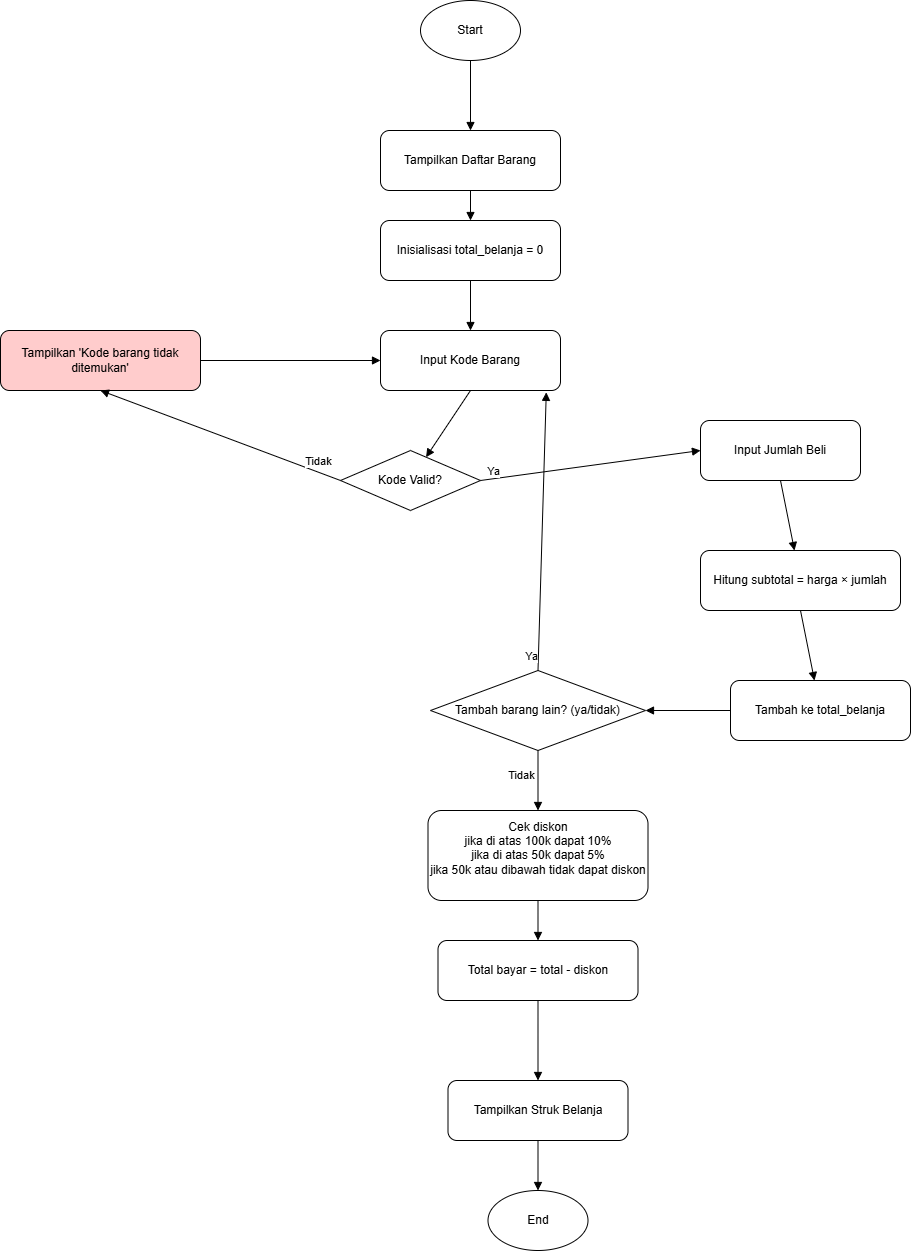

The diagram above was exported from draw.io. Its source (the exported page's mxGraphModel, read from the mxfile embedded in the PNG):
<mxGraphModel dx="2490" dy="2000" grid="1" gridSize="10" guides="1" tooltips="1" connect="1" arrows="1" fold="1" page="1" pageScale="1" pageWidth="850" pageHeight="1100" math="0" shadow="0">
  <root>
    <mxCell id="0" />
    <mxCell id="1" parent="0" />
    <mxCell id="Quz2bzfPpKLVzlYJ2avk-1" value="Start" style="ellipse;whiteSpace=wrap;html=1;" vertex="1" parent="1">
      <mxGeometry x="160" y="-70" width="100" height="60" as="geometry" />
    </mxCell>
    <mxCell id="Quz2bzfPpKLVzlYJ2avk-2" value="Tampilkan Daftar Barang" style="rounded=1;whiteSpace=wrap;html=1;" vertex="1" parent="1">
      <mxGeometry x="120" y="60" width="180" height="60" as="geometry" />
    </mxCell>
    <mxCell id="Quz2bzfPpKLVzlYJ2avk-3" value="Inisialisasi total_belanja = 0" style="rounded=1;whiteSpace=wrap;html=1;" vertex="1" parent="1">
      <mxGeometry x="120" y="150" width="180" height="60" as="geometry" />
    </mxCell>
    <mxCell id="Quz2bzfPpKLVzlYJ2avk-4" value="Input Kode Barang" style="rounded=1;whiteSpace=wrap;html=1;" vertex="1" parent="1">
      <mxGeometry x="120" y="260" width="180" height="60" as="geometry" />
    </mxCell>
    <mxCell id="Quz2bzfPpKLVzlYJ2avk-5" value="Kode Valid?" style="rhombus;whiteSpace=wrap;html=1;" vertex="1" parent="1">
      <mxGeometry x="80" y="380" width="140" height="60" as="geometry" />
    </mxCell>
    <mxCell id="Quz2bzfPpKLVzlYJ2avk-6" value="Tampilkan 'Kode barang tidak ditemukan'" style="rounded=1;whiteSpace=wrap;html=1;fillColor=#ffcccc;" vertex="1" parent="1">
      <mxGeometry x="-260" y="260" width="200" height="60" as="geometry" />
    </mxCell>
    <mxCell id="Quz2bzfPpKLVzlYJ2avk-7" value="Input Jumlah Beli" style="rounded=1;whiteSpace=wrap;html=1;" vertex="1" parent="1">
      <mxGeometry x="440" y="350" width="160" height="60" as="geometry" />
    </mxCell>
    <mxCell id="Quz2bzfPpKLVzlYJ2avk-8" value="Hitung subtotal = harga × jumlah" style="rounded=1;whiteSpace=wrap;html=1;" vertex="1" parent="1">
      <mxGeometry x="440" y="480" width="200" height="60" as="geometry" />
    </mxCell>
    <mxCell id="Quz2bzfPpKLVzlYJ2avk-9" value="Tambah ke total_belanja" style="rounded=1;whiteSpace=wrap;html=1;" vertex="1" parent="1">
      <mxGeometry x="470" y="610" width="180" height="60" as="geometry" />
    </mxCell>
    <mxCell id="Quz2bzfPpKLVzlYJ2avk-10" value="Tambah barang lain? (ya/tidak)" style="rhombus;whiteSpace=wrap;html=1;" vertex="1" parent="1">
      <mxGeometry x="170" y="600" width="215" height="80" as="geometry" />
    </mxCell>
    <mxCell id="Quz2bzfPpKLVzlYJ2avk-11" value="Cek diskon&lt;div&gt;jika di atas 100k dapat 10%&lt;/div&gt;&lt;div&gt;jika di atas 50k dapat 5%&lt;/div&gt;&lt;div&gt;jika 50k atau dibawah tidak dapat diskon&lt;/div&gt;&lt;div&gt;&lt;div data-cur=&quot;cursor&quot;&gt;&lt;br&gt;&lt;/div&gt;&lt;/div&gt;" style="rounded=1;whiteSpace=wrap;html=1;" vertex="1" parent="1">
      <mxGeometry x="167.5" y="740" width="220" height="90" as="geometry" />
    </mxCell>
    <mxCell id="Quz2bzfPpKLVzlYJ2avk-12" value="Total bayar = total - diskon" style="rounded=1;whiteSpace=wrap;html=1;" vertex="1" parent="1">
      <mxGeometry x="177.5" y="870" width="200" height="60" as="geometry" />
    </mxCell>
    <mxCell id="Quz2bzfPpKLVzlYJ2avk-13" value="Tampilkan Struk Belanja" style="rounded=1;whiteSpace=wrap;html=1;" vertex="1" parent="1">
      <mxGeometry x="187.5" y="1010" width="180" height="60" as="geometry" />
    </mxCell>
    <mxCell id="Quz2bzfPpKLVzlYJ2avk-14" value="End" style="ellipse;whiteSpace=wrap;html=1;" vertex="1" parent="1">
      <mxGeometry x="227.5" y="1120" width="100" height="60" as="geometry" />
    </mxCell>
    <mxCell id="Quz2bzfPpKLVzlYJ2avk-15" style="endArrow=block;entryX=0.5;entryY=0;entryDx=0;entryDy=0;" edge="1" parent="1" source="Quz2bzfPpKLVzlYJ2avk-1" target="Quz2bzfPpKLVzlYJ2avk-2">
      <mxGeometry relative="1" as="geometry">
        <mxPoint x="200" y="40" as="targetPoint" />
      </mxGeometry>
    </mxCell>
    <mxCell id="Quz2bzfPpKLVzlYJ2avk-16" style="endArrow=block;entryX=0.5;entryY=0;entryDx=0;entryDy=0;" edge="1" parent="1" source="Quz2bzfPpKLVzlYJ2avk-2" target="Quz2bzfPpKLVzlYJ2avk-3">
      <mxGeometry relative="1" as="geometry">
        <mxPoint x="210" y="140" as="targetPoint" />
      </mxGeometry>
    </mxCell>
    <mxCell id="Quz2bzfPpKLVzlYJ2avk-17" style="endArrow=block;entryX=0.5;entryY=0;entryDx=0;entryDy=0;" edge="1" parent="1" source="Quz2bzfPpKLVzlYJ2avk-3" target="Quz2bzfPpKLVzlYJ2avk-4">
      <mxGeometry relative="1" as="geometry">
        <mxPoint x="230" y="240" as="targetPoint" />
      </mxGeometry>
    </mxCell>
    <mxCell id="Quz2bzfPpKLVzlYJ2avk-18" style="endArrow=block;exitX=0.5;exitY=1;exitDx=0;exitDy=0;" edge="1" parent="1" source="Quz2bzfPpKLVzlYJ2avk-4" target="Quz2bzfPpKLVzlYJ2avk-5">
      <mxGeometry relative="1" as="geometry">
        <mxPoint x="200" y="340" as="sourcePoint" />
      </mxGeometry>
    </mxCell>
    <mxCell id="Quz2bzfPpKLVzlYJ2avk-19" style="endArrow=block;entryX=0.5;entryY=1;entryDx=0;entryDy=0;exitX=0;exitY=0.5;exitDx=0;exitDy=0;" edge="1" parent="1" source="Quz2bzfPpKLVzlYJ2avk-5" target="Quz2bzfPpKLVzlYJ2avk-6">
      <mxGeometry relative="1" as="geometry">
        <mxPoint x="80" y="420" as="targetPoint" />
        <mxPoint x="70" y="410" as="sourcePoint" />
      </mxGeometry>
    </mxCell>
    <mxCell id="Quz2bzfPpKLVzlYJ2avk-31" value="Tidak" style="edgeLabel;html=1;align=center;verticalAlign=middle;resizable=0;points=[];" vertex="1" connectable="0" parent="Quz2bzfPpKLVzlYJ2avk-19">
      <mxGeometry x="-0.448" y="1" relative="1" as="geometry">
        <mxPoint x="44" y="4" as="offset" />
      </mxGeometry>
    </mxCell>
    <mxCell id="Quz2bzfPpKLVzlYJ2avk-20" style="endArrow=block;exitX=1;exitY=0.5;exitDx=0;exitDy=0;entryX=0;entryY=0.5;entryDx=0;entryDy=0;" edge="1" parent="1" source="Quz2bzfPpKLVzlYJ2avk-5" target="Quz2bzfPpKLVzlYJ2avk-7">
      <mxGeometry relative="1" as="geometry">
        <mxPoint x="400" y="390" as="targetPoint" />
        <mxPoint x="310" y="400" as="sourcePoint" />
      </mxGeometry>
    </mxCell>
    <mxCell id="Quz2bzfPpKLVzlYJ2avk-30" value="Ya" style="edgeLabel;html=1;align=center;verticalAlign=middle;resizable=0;points=[];" vertex="1" connectable="0" parent="Quz2bzfPpKLVzlYJ2avk-20">
      <mxGeometry x="-0.7551" y="3" relative="1" as="geometry">
        <mxPoint x="-15" y="-3" as="offset" />
      </mxGeometry>
    </mxCell>
    <mxCell id="Quz2bzfPpKLVzlYJ2avk-21" style="endArrow=block;exitX=1;exitY=0.5;exitDx=0;exitDy=0;" edge="1" parent="1" source="Quz2bzfPpKLVzlYJ2avk-6" target="Quz2bzfPpKLVzlYJ2avk-4">
      <mxGeometry relative="1" as="geometry" />
    </mxCell>
    <mxCell id="Quz2bzfPpKLVzlYJ2avk-22" style="endArrow=block;exitX=0.5;exitY=1;exitDx=0;exitDy=0;" edge="1" parent="1" source="Quz2bzfPpKLVzlYJ2avk-7" target="Quz2bzfPpKLVzlYJ2avk-8">
      <mxGeometry relative="1" as="geometry">
        <mxPoint x="520" y="430" as="sourcePoint" />
      </mxGeometry>
    </mxCell>
    <mxCell id="Quz2bzfPpKLVzlYJ2avk-23" style="endArrow=block;exitX=0.5;exitY=1;exitDx=0;exitDy=0;" edge="1" parent="1" source="Quz2bzfPpKLVzlYJ2avk-8" target="Quz2bzfPpKLVzlYJ2avk-9">
      <mxGeometry relative="1" as="geometry">
        <mxPoint x="550" y="560" as="sourcePoint" />
      </mxGeometry>
    </mxCell>
    <mxCell id="Quz2bzfPpKLVzlYJ2avk-24" style="endArrow=block;exitX=0;exitY=0.5;exitDx=0;exitDy=0;entryX=1;entryY=0.5;entryDx=0;entryDy=0;" edge="1" parent="1" source="Quz2bzfPpKLVzlYJ2avk-9" target="Quz2bzfPpKLVzlYJ2avk-10">
      <mxGeometry relative="1" as="geometry">
        <mxPoint x="420" y="670" as="targetPoint" />
      </mxGeometry>
    </mxCell>
    <mxCell id="Quz2bzfPpKLVzlYJ2avk-25" style="endArrow=block;entryX=0.921;entryY=1.031;entryDx=0;entryDy=0;entryPerimeter=0;exitX=0.5;exitY=0;exitDx=0;exitDy=0;" edge="1" parent="1" source="Quz2bzfPpKLVzlYJ2avk-10" target="Quz2bzfPpKLVzlYJ2avk-4">
      <mxGeometry relative="1" as="geometry">
        <mxPoint x="240" y="330" as="targetPoint" />
        <mxPoint x="290" y="560" as="sourcePoint" />
      </mxGeometry>
    </mxCell>
    <mxCell id="Quz2bzfPpKLVzlYJ2avk-32" value="Ya" style="edgeLabel;html=1;align=center;verticalAlign=middle;resizable=0;points=[];" vertex="1" connectable="0" parent="Quz2bzfPpKLVzlYJ2avk-25">
      <mxGeometry x="-0.727" y="2" relative="1" as="geometry">
        <mxPoint x="-7" y="23" as="offset" />
      </mxGeometry>
    </mxCell>
    <mxCell id="Quz2bzfPpKLVzlYJ2avk-26" style="endArrow=block;exitX=0.5;exitY=1;exitDx=0;exitDy=0;" edge="1" parent="1" source="Quz2bzfPpKLVzlYJ2avk-10" target="Quz2bzfPpKLVzlYJ2avk-11">
      <mxGeometry relative="1" as="geometry">
        <mxPoint x="390" y="740" as="targetPoint" />
        <mxPoint x="278" y="700" as="sourcePoint" />
      </mxGeometry>
    </mxCell>
    <mxCell id="Quz2bzfPpKLVzlYJ2avk-33" value="Tidak" style="edgeLabel;html=1;align=center;verticalAlign=middle;resizable=0;points=[];" vertex="1" connectable="0" parent="Quz2bzfPpKLVzlYJ2avk-26">
      <mxGeometry x="-0.204" y="-1" relative="1" as="geometry">
        <mxPoint x="-16" as="offset" />
      </mxGeometry>
    </mxCell>
    <mxCell id="Quz2bzfPpKLVzlYJ2avk-27" style="endArrow=block;exitX=0.5;exitY=1;exitDx=0;exitDy=0;" edge="1" parent="1" source="Quz2bzfPpKLVzlYJ2avk-11" target="Quz2bzfPpKLVzlYJ2avk-12">
      <mxGeometry relative="1" as="geometry">
        <mxPoint x="278" y="850" as="sourcePoint" />
      </mxGeometry>
    </mxCell>
    <mxCell id="Quz2bzfPpKLVzlYJ2avk-28" style="endArrow=block;exitX=0.5;exitY=1;exitDx=0;exitDy=0;" edge="1" parent="1" source="Quz2bzfPpKLVzlYJ2avk-12" target="Quz2bzfPpKLVzlYJ2avk-13">
      <mxGeometry relative="1" as="geometry">
        <mxPoint x="278" y="990" as="sourcePoint" />
      </mxGeometry>
    </mxCell>
    <mxCell id="Quz2bzfPpKLVzlYJ2avk-29" style="endArrow=block;exitX=0.5;exitY=1;exitDx=0;exitDy=0;" edge="1" parent="1" source="Quz2bzfPpKLVzlYJ2avk-13" target="Quz2bzfPpKLVzlYJ2avk-14">
      <mxGeometry relative="1" as="geometry">
        <mxPoint x="280" y="1100" as="sourcePoint" />
      </mxGeometry>
    </mxCell>
  </root>
</mxGraphModel>